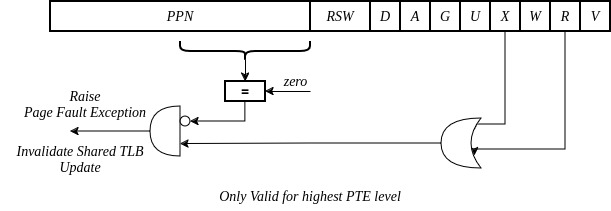

The diagram above was exported from draw.io. Its source (the exported page's mxGraphModel, read from the mxfile embedded in the PNG):
<mxGraphModel dx="3194" dy="1153" grid="1" gridSize="10" guides="1" tooltips="1" connect="1" arrows="1" fold="1" page="1" pageScale="1" pageWidth="850" pageHeight="1100" math="0" shadow="0">
  <root>
    <mxCell id="0" />
    <mxCell id="1" parent="0" />
    <mxCell id="yIFPlbVx_W6vG5p17u3i-1" value="V" style="rounded=0;whiteSpace=wrap;html=1;strokeWidth=2;fillColor=none;fontStyle=2;fontSize=14;fontFamily=Times New Roman;" parent="1" vertex="1">
      <mxGeometry x="650" y="40" width="30" height="30" as="geometry" />
    </mxCell>
    <mxCell id="yIFPlbVx_W6vG5p17u3i-2" style="edgeStyle=orthogonalEdgeStyle;rounded=0;orthogonalLoop=1;jettySize=auto;html=1;exitX=0.5;exitY=1;exitDx=0;exitDy=0;entryX=0.175;entryY=0.25;entryDx=0;entryDy=0;entryPerimeter=0;" parent="1" source="yIFPlbVx_W6vG5p17u3i-3" target="yIFPlbVx_W6vG5p17u3i-17" edge="1">
      <mxGeometry relative="1" as="geometry">
        <Array as="points">
          <mxPoint x="635" y="188" />
        </Array>
      </mxGeometry>
    </mxCell>
    <mxCell id="yIFPlbVx_W6vG5p17u3i-3" value="R" style="rounded=0;whiteSpace=wrap;html=1;strokeWidth=2;fillColor=none;fontStyle=2;fontSize=14;fontFamily=Times New Roman;" parent="1" vertex="1">
      <mxGeometry x="620" y="40" width="30" height="30" as="geometry" />
    </mxCell>
    <mxCell id="yIFPlbVx_W6vG5p17u3i-5" value="W" style="rounded=0;whiteSpace=wrap;html=1;strokeWidth=2;fillColor=none;fontStyle=2;fontSize=14;fontFamily=Times New Roman;" parent="1" vertex="1">
      <mxGeometry x="590" y="40" width="30" height="30" as="geometry" />
    </mxCell>
    <mxCell id="yIFPlbVx_W6vG5p17u3i-6" style="edgeStyle=orthogonalEdgeStyle;rounded=0;orthogonalLoop=1;jettySize=auto;html=1;exitX=0.5;exitY=1;exitDx=0;exitDy=0;entryX=0.175;entryY=0.75;entryDx=0;entryDy=0;entryPerimeter=0;" parent="1" source="yIFPlbVx_W6vG5p17u3i-7" target="yIFPlbVx_W6vG5p17u3i-17" edge="1">
      <mxGeometry relative="1" as="geometry">
        <Array as="points">
          <mxPoint x="575" y="163" />
        </Array>
      </mxGeometry>
    </mxCell>
    <mxCell id="yIFPlbVx_W6vG5p17u3i-7" value="X" style="rounded=0;whiteSpace=wrap;html=1;strokeWidth=2;fillColor=none;fontStyle=2;fontSize=14;fontFamily=Times New Roman;" parent="1" vertex="1">
      <mxGeometry x="560" y="40" width="30" height="30" as="geometry" />
    </mxCell>
    <mxCell id="yIFPlbVx_W6vG5p17u3i-8" value="U" style="rounded=0;whiteSpace=wrap;html=1;strokeWidth=2;fillColor=none;fontStyle=2;fontSize=14;fontFamily=Times New Roman;" parent="1" vertex="1">
      <mxGeometry x="530" y="40" width="30" height="30" as="geometry" />
    </mxCell>
    <mxCell id="yIFPlbVx_W6vG5p17u3i-9" value="G" style="rounded=0;whiteSpace=wrap;html=1;strokeWidth=2;fillColor=none;fontStyle=2;fontSize=14;fontFamily=Times New Roman;" parent="1" vertex="1">
      <mxGeometry x="500" y="40" width="30" height="30" as="geometry" />
    </mxCell>
    <mxCell id="yIFPlbVx_W6vG5p17u3i-10" value="A" style="rounded=0;whiteSpace=wrap;html=1;strokeWidth=2;fillColor=none;fontStyle=2;fontSize=14;fontFamily=Times New Roman;" parent="1" vertex="1">
      <mxGeometry x="470" y="40" width="30" height="30" as="geometry" />
    </mxCell>
    <mxCell id="yIFPlbVx_W6vG5p17u3i-12" value="D" style="rounded=0;whiteSpace=wrap;html=1;strokeWidth=2;fillColor=none;fontStyle=2;fontSize=14;fontFamily=Times New Roman;" parent="1" vertex="1">
      <mxGeometry x="440" y="40" width="30" height="30" as="geometry" />
    </mxCell>
    <mxCell id="yIFPlbVx_W6vG5p17u3i-13" value="RSW" style="rounded=0;whiteSpace=wrap;html=1;strokeWidth=2;fillColor=none;fontStyle=2;fontSize=14;fontFamily=Times New Roman;" parent="1" vertex="1">
      <mxGeometry x="380" y="40" width="60" height="30" as="geometry" />
    </mxCell>
    <mxCell id="yIFPlbVx_W6vG5p17u3i-14" value="PPN" style="rounded=0;whiteSpace=wrap;html=1;strokeWidth=2;fillColor=none;fontStyle=2;fontSize=14;fontFamily=Times New Roman;" parent="1" vertex="1">
      <mxGeometry x="120" y="40" width="260" height="30" as="geometry" />
    </mxCell>
    <mxCell id="8XQFk4LQ2Zp0PHy_PdUJ-3" style="edgeStyle=orthogonalEdgeStyle;rounded=0;orthogonalLoop=1;jettySize=auto;html=1;exitX=1;exitY=0.5;exitDx=0;exitDy=0;exitPerimeter=0;entryX=0;entryY=0.25;entryDx=0;entryDy=0;entryPerimeter=0;" parent="1" source="yIFPlbVx_W6vG5p17u3i-17" target="fMVKj8WVv_Sy0qWMGiFR-1" edge="1">
      <mxGeometry relative="1" as="geometry" />
    </mxCell>
    <mxCell id="yIFPlbVx_W6vG5p17u3i-17" value="" style="shape=xor;whiteSpace=wrap;html=1;rotation=-180;" parent="1" vertex="1">
      <mxGeometry x="511" y="157" width="40" height="50" as="geometry" />
    </mxCell>
    <mxCell id="1oAOkE9PSAAKyKvVMYY2-2" style="edgeStyle=orthogonalEdgeStyle;rounded=0;orthogonalLoop=1;jettySize=auto;html=1;exitX=0.1;exitY=0.5;exitDx=0;exitDy=0;exitPerimeter=0;entryX=0.5;entryY=0;entryDx=0;entryDy=0;" parent="1" source="yIFPlbVx_W6vG5p17u3i-33" target="1oAOkE9PSAAKyKvVMYY2-1" edge="1">
      <mxGeometry relative="1" as="geometry" />
    </mxCell>
    <mxCell id="yIFPlbVx_W6vG5p17u3i-33" value="" style="shape=curlyBracket;whiteSpace=wrap;html=1;rounded=1;flipH=1;labelPosition=right;verticalLabelPosition=middle;align=left;verticalAlign=middle;rotation=90;strokeWidth=2;" parent="1" vertex="1">
      <mxGeometry x="305" y="25" width="20" height="130" as="geometry" />
    </mxCell>
    <mxCell id="8XQFk4LQ2Zp0PHy_PdUJ-2" style="edgeStyle=orthogonalEdgeStyle;rounded=0;orthogonalLoop=1;jettySize=auto;html=1;exitX=0.5;exitY=1;exitDx=0;exitDy=0;entryX=1;entryY=0.5;entryDx=0;entryDy=0;" parent="1" source="1oAOkE9PSAAKyKvVMYY2-1" target="8XQFk4LQ2Zp0PHy_PdUJ-1" edge="1">
      <mxGeometry relative="1" as="geometry" />
    </mxCell>
    <mxCell id="1oAOkE9PSAAKyKvVMYY2-1" value="&lt;span style=&quot;font-size: 14px;&quot;&gt;=&lt;/span&gt;" style="rounded=0;whiteSpace=wrap;html=1;fontStyle=1;fontSize=14;strokeWidth=2;" parent="1" vertex="1">
      <mxGeometry x="295" y="120" width="40" height="20" as="geometry" />
    </mxCell>
    <mxCell id="l_zTnGQ6lrqPW09a0F3z-3" style="edgeStyle=orthogonalEdgeStyle;rounded=0;orthogonalLoop=1;jettySize=auto;html=1;exitX=1;exitY=0.5;exitDx=0;exitDy=0;exitPerimeter=0;" parent="1" source="fMVKj8WVv_Sy0qWMGiFR-1" edge="1">
      <mxGeometry relative="1" as="geometry">
        <mxPoint x="140" y="170" as="targetPoint" />
      </mxGeometry>
    </mxCell>
    <mxCell id="fMVKj8WVv_Sy0qWMGiFR-1" value="" style="shape=or;whiteSpace=wrap;html=1;rotation=-180;" parent="1" vertex="1">
      <mxGeometry x="220" y="145" width="30" height="50" as="geometry" />
    </mxCell>
    <mxCell id="8XQFk4LQ2Zp0PHy_PdUJ-1" value="" style="ellipse;whiteSpace=wrap;html=1;aspect=fixed;" parent="1" vertex="1">
      <mxGeometry x="250" y="155" width="10" height="10" as="geometry" />
    </mxCell>
    <mxCell id="l_zTnGQ6lrqPW09a0F3z-1" value="zero" style="text;html=1;align=center;verticalAlign=middle;resizable=0;points=[];autosize=1;strokeColor=none;fillColor=none;fontFamily=Times New Roman;fontStyle=2;fontSize=14;" parent="1" vertex="1">
      <mxGeometry x="340" y="105" width="50" height="30" as="geometry" />
    </mxCell>
    <mxCell id="l_zTnGQ6lrqPW09a0F3z-2" value="" style="endArrow=classic;html=1;rounded=0;entryX=1;entryY=0.5;entryDx=0;entryDy=0;" parent="1" target="1oAOkE9PSAAKyKvVMYY2-1" edge="1">
      <mxGeometry width="50" height="50" relative="1" as="geometry">
        <mxPoint x="380" y="130" as="sourcePoint" />
        <mxPoint x="463" y="145" as="targetPoint" />
      </mxGeometry>
    </mxCell>
    <mxCell id="puDbC-AeReaBbdbE9fhZ-1" value="Raise&lt;br style=&quot;font-size: 14px;&quot;&gt;Page Fault Exception" style="text;html=1;strokeColor=none;fillColor=none;align=center;verticalAlign=middle;whiteSpace=wrap;rounded=0;fontFamily=Times New Roman;fontStyle=2;fontSize=14;" parent="1" vertex="1">
      <mxGeometry x="75" y="127.5" width="160" height="30" as="geometry" />
    </mxCell>
    <mxCell id="puDbC-AeReaBbdbE9fhZ-2" value="Invalidate Shared TLB&lt;br&gt;Update" style="text;html=1;strokeColor=none;fillColor=none;align=center;verticalAlign=middle;whiteSpace=wrap;rounded=0;fontFamily=Times New Roman;fontStyle=2;fontSize=14;" parent="1" vertex="1">
      <mxGeometry x="70" y="182.5" width="160" height="30" as="geometry" />
    </mxCell>
    <mxCell id="puDbC-AeReaBbdbE9fhZ-3" value="Only Valid for highest PTE level" style="text;html=1;strokeColor=none;fillColor=none;align=center;verticalAlign=middle;whiteSpace=wrap;rounded=0;fontFamily=Times New Roman;fontStyle=2;fontSize=14;" parent="1" vertex="1">
      <mxGeometry x="270" y="220" width="220" height="30" as="geometry" />
    </mxCell>
  </root>
</mxGraphModel>